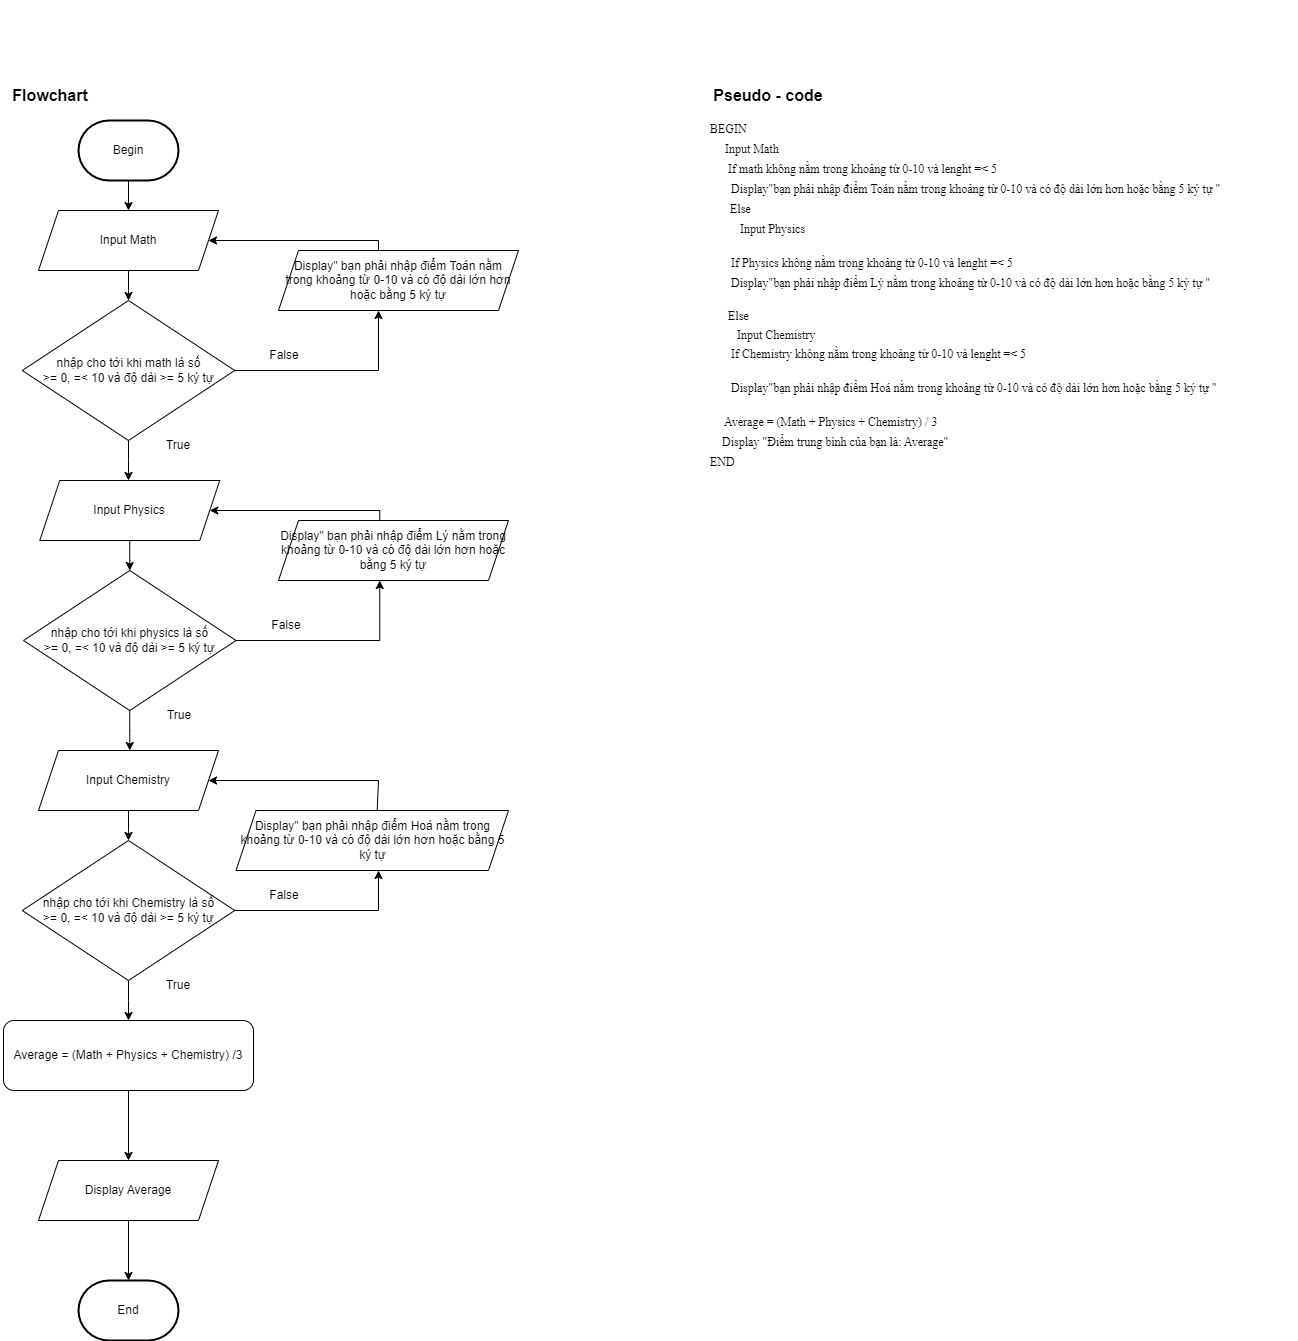

The diagram above was exported from draw.io. Its source (the exported page's mxGraphModel, read from the mxfile embedded in the PNG):
<mxGraphModel dx="3038" dy="1510" grid="1" gridSize="10" guides="1" tooltips="1" connect="1" arrows="1" fold="1" page="1" pageScale="1" pageWidth="827" pageHeight="1169" math="0" shadow="0">
  <root>
    <mxCell id="WIyWlLk6GJQsqaUBKTNV-0" />
    <mxCell id="WIyWlLk6GJQsqaUBKTNV-1" parent="WIyWlLk6GJQsqaUBKTNV-0" />
    <mxCell id="jMFqkuTPjSLOIdbnSO9x-19" style="edgeStyle=orthogonalEdgeStyle;rounded=0;orthogonalLoop=1;jettySize=auto;html=1;" parent="WIyWlLk6GJQsqaUBKTNV-1" source="QW5GUleyDH2i2MEwytT0-2" target="itzpPPL13bvsOJFBK1lU-6" edge="1">
      <mxGeometry relative="1" as="geometry">
        <mxPoint x="339.9999999999998" y="350" as="targetPoint" />
      </mxGeometry>
    </mxCell>
    <mxCell id="QW5GUleyDH2i2MEwytT0-2" value="Input Math" style="shape=parallelogram;perimeter=parallelogramPerimeter;whiteSpace=wrap;html=1;fixedSize=1;" parent="WIyWlLk6GJQsqaUBKTNV-1" vertex="1">
      <mxGeometry x="250" y="240" width="180" height="60" as="geometry" />
    </mxCell>
    <mxCell id="itzpPPL13bvsOJFBK1lU-51" style="edgeStyle=orthogonalEdgeStyle;rounded=0;orthogonalLoop=1;jettySize=auto;html=1;" parent="WIyWlLk6GJQsqaUBKTNV-1" source="QW5GUleyDH2i2MEwytT0-3" target="QW5GUleyDH2i2MEwytT0-4" edge="1">
      <mxGeometry relative="1" as="geometry" />
    </mxCell>
    <mxCell id="QW5GUleyDH2i2MEwytT0-3" value="Average = (Math + Physics + Chemistry) /3" style="rounded=1;whiteSpace=wrap;html=1;" parent="WIyWlLk6GJQsqaUBKTNV-1" vertex="1">
      <mxGeometry x="215" y="1050" width="250" height="70" as="geometry" />
    </mxCell>
    <mxCell id="QW5GUleyDH2i2MEwytT0-17" style="edgeStyle=orthogonalEdgeStyle;rounded=0;orthogonalLoop=1;jettySize=auto;html=1;" parent="WIyWlLk6GJQsqaUBKTNV-1" source="QW5GUleyDH2i2MEwytT0-4" target="QW5GUleyDH2i2MEwytT0-25" edge="1">
      <mxGeometry relative="1" as="geometry">
        <mxPoint x="333.25" y="1160" as="targetPoint" />
      </mxGeometry>
    </mxCell>
    <mxCell id="QW5GUleyDH2i2MEwytT0-4" value="Display Average" style="shape=parallelogram;perimeter=parallelogramPerimeter;whiteSpace=wrap;html=1;fixedSize=1;" parent="WIyWlLk6GJQsqaUBKTNV-1" vertex="1">
      <mxGeometry x="250" y="1190" width="180" height="60" as="geometry" />
    </mxCell>
    <mxCell id="QW5GUleyDH2i2MEwytT0-24" style="edgeStyle=orthogonalEdgeStyle;rounded=0;orthogonalLoop=1;jettySize=auto;html=1;" parent="WIyWlLk6GJQsqaUBKTNV-1" source="QW5GUleyDH2i2MEwytT0-21" target="QW5GUleyDH2i2MEwytT0-2" edge="1">
      <mxGeometry relative="1" as="geometry" />
    </mxCell>
    <mxCell id="QW5GUleyDH2i2MEwytT0-21" value="Begin" style="strokeWidth=2;html=1;shape=mxgraph.flowchart.terminator;whiteSpace=wrap;" parent="WIyWlLk6GJQsqaUBKTNV-1" vertex="1">
      <mxGeometry x="290" y="150" width="100" height="60" as="geometry" />
    </mxCell>
    <mxCell id="QW5GUleyDH2i2MEwytT0-25" value="End" style="strokeWidth=2;html=1;shape=mxgraph.flowchart.terminator;whiteSpace=wrap;" parent="WIyWlLk6GJQsqaUBKTNV-1" vertex="1">
      <mxGeometry x="290" y="1310" width="100" height="60" as="geometry" />
    </mxCell>
    <mxCell id="jMFqkuTPjSLOIdbnSO9x-21" value="Pseudo - code" style="text;strokeColor=none;align=center;fillColor=none;html=1;verticalAlign=middle;whiteSpace=wrap;rounded=0;fontStyle=1;fontSize=16;" parent="WIyWlLk6GJQsqaUBKTNV-1" vertex="1">
      <mxGeometry x="920" y="110" width="120" height="30" as="geometry" />
    </mxCell>
    <mxCell id="jMFqkuTPjSLOIdbnSO9x-22" value="&lt;div style=&quot;line-height: 19px; white-space: pre;&quot;&gt;&lt;div style=&quot;&quot;&gt;&lt;div style=&quot;line-height: 19px;&quot;&gt;&lt;h3 style=&quot;&quot;&gt;&lt;font style=&quot;font-weight: normal;&quot; face=&quot;Times New Roman&quot;&gt;&lt;font style=&quot;font-size: 12px;&quot;&gt;BEGIN&lt;br&gt;     Input Math&lt;br&gt;      If math không nằm trong khoảng từ 0-10 và lenght =&amp;lt; 5&lt;/font&gt;&lt;span style=&quot;font-size: 14px;&quot;&gt;&lt;br&gt;      &lt;/span&gt;&lt;font style=&quot;font-size: 12px;&quot;&gt;D&lt;span style=&quot;background-color: transparent;&quot;&gt;isplay&quot;&lt;/span&gt;&lt;/font&gt;&lt;span style=&quot;font-size: 12px; background-color: transparent; text-align: center; white-space: normal;&quot;&gt;bạn phải nhập điểm Toán nằm trong khoảng từ 0-10 và có độ dài lớn hơn hoặc bằng 5 ký tự &quot;&lt;br&gt;&lt;/span&gt;&lt;span style=&quot;font-size: 14px;&quot;&gt;    &lt;/span&gt;&lt;font style=&quot;font-size: 12px;&quot;&gt;  Else&lt;/font&gt;&lt;span style=&quot;font-size: 14px;&quot;&gt;&lt;br&gt;&lt;/span&gt;&lt;span style=&quot;font-size: 12px; text-align: center; white-space: normal; background-color: transparent;&quot;&gt;&amp;nbsp; &amp;nbsp; &amp;nbsp; &amp;nbsp; &amp;nbsp; Input Physics&lt;/span&gt;&lt;/font&gt;&lt;/h3&gt;&lt;div&gt;&lt;h3&gt;&lt;font style=&quot;font-weight: normal;&quot; face=&quot;Times New Roman&quot;&gt;&lt;font style=&quot;font-size: 12px;&quot;&gt;       If Physics không nằm trong khoảng từ 0-10 và lenght =&amp;lt; 5&lt;/font&gt;&lt;span style=&quot;font-size: 14px;&quot;&gt;&lt;br&gt;      &lt;/span&gt;&lt;font style=&quot;font-size: 12px;&quot;&gt;D&lt;span style=&quot;background-color: transparent;&quot;&gt;isplay&quot;&lt;/span&gt;&lt;/font&gt;&lt;span style=&quot;font-size: 12px; background-color: transparent; text-align: center; white-space: normal;&quot;&gt;bạn phải nhập điểm Lý nằm trong khoảng từ 0-10 và có độ dài lớn hơn hoặc bằng 5 ký tự &quot;&lt;/span&gt;&lt;/font&gt;&lt;/h3&gt;&lt;/div&gt;&lt;div&gt;&lt;font face=&quot;Times New Roman&quot;&gt;&lt;span style=&quot;font-size: 12px; background-color: transparent; text-align: center; white-space: normal;&quot;&gt;&amp;nbsp; &amp;nbsp; &amp;nbsp; Else&lt;/span&gt;&lt;/font&gt;&lt;/div&gt;&lt;div&gt;&lt;font face=&quot;Times New Roman&quot;&gt;&lt;span style=&quot;font-size: 12px; background-color: transparent; text-align: center; white-space: normal;&quot;&gt;&amp;nbsp; &amp;nbsp; &amp;nbsp; &amp;nbsp; &amp;nbsp;Input Chemistry&lt;/span&gt;&lt;/font&gt;&lt;/div&gt;&lt;div&gt;&lt;font face=&quot;Times New Roman&quot;&gt;&lt;span style=&quot;font-size: 12px; background-color: transparent; text-align: center; white-space: normal;&quot;&gt;&amp;nbsp; &amp;nbsp; &amp;nbsp; &lt;/span&gt;&lt;/font&gt;&lt;span style=&quot;font-family: &amp;quot;Times New Roman&amp;quot;; background-color: transparent;&quot;&gt; If Chemistry không nằm trong khoảng từ 0-10 và lenght =&amp;lt; 5&lt;/span&gt;&lt;/div&gt;&lt;h3&gt;&lt;font style=&quot;font-weight: normal;&quot; face=&quot;Times New Roman&quot;&gt;&lt;span style=&quot;font-size: 14px;&quot;&gt;      &lt;/span&gt;&lt;font style=&quot;font-size: 12px;&quot;&gt;D&lt;span style=&quot;background-color: transparent;&quot;&gt;isplay&quot;&lt;/span&gt;&lt;/font&gt;&lt;span style=&quot;font-size: 12px; background-color: transparent; text-align: center; white-space: normal;&quot;&gt;bạn phải nhập điểm Hoá nằm trong khoảng từ 0-10 và có độ dài lớn hơn hoặc bằng 5 ký tự &quot;&lt;/span&gt;&lt;/font&gt;&lt;/h3&gt;&lt;h3 style=&quot;&quot;&gt;&lt;font style=&quot;font-weight: normal;&quot; face=&quot;Times New Roman&quot;&gt;&lt;span style=&quot;font-size: 14px; background-color: transparent;&quot;&gt;    &lt;/span&gt;&lt;font style=&quot;font-size: 12px;&quot;&gt;&lt;span style=&quot;background-color: transparent;&quot;&gt;Average = (Math + Physics + Chemistry) / 3&lt;br&gt;&lt;/span&gt;&lt;font style=&quot;color: rgb(0, 0, 0);&quot;&gt;&amp;nbsp; &amp;nbsp; Display &quot;Điểm trung bình của bạn là: Average&quot;&lt;br&gt;&lt;/font&gt;&lt;font style=&quot;color: rgb(0, 0, 0);&quot;&gt;END&lt;/font&gt;&lt;/font&gt;&lt;/font&gt;&lt;/h3&gt;&lt;font style=&quot;font-size: 14px;&quot; face=&quot;Consolas, Courier New, monospace&quot;&gt;&lt;br&gt;&lt;/font&gt;&lt;/div&gt;&lt;/div&gt;&lt;/div&gt;" style="text;strokeColor=none;align=left;fillColor=none;html=1;verticalAlign=middle;whiteSpace=wrap;rounded=0;" parent="WIyWlLk6GJQsqaUBKTNV-1" vertex="1">
      <mxGeometry x="920" y="30" width="590" height="610" as="geometry" />
    </mxCell>
    <mxCell id="jMFqkuTPjSLOIdbnSO9x-23" value="Flowchart" style="text;strokeColor=none;align=center;fillColor=none;html=1;verticalAlign=middle;whiteSpace=wrap;rounded=0;fontStyle=1;fontSize=16;" parent="WIyWlLk6GJQsqaUBKTNV-1" vertex="1">
      <mxGeometry x="212" y="110" width="100" height="30" as="geometry" />
    </mxCell>
    <mxCell id="itzpPPL13bvsOJFBK1lU-7" style="edgeStyle=orthogonalEdgeStyle;rounded=0;orthogonalLoop=1;jettySize=auto;html=1;" parent="WIyWlLk6GJQsqaUBKTNV-1" source="itzpPPL13bvsOJFBK1lU-6" edge="1">
      <mxGeometry relative="1" as="geometry">
        <mxPoint x="590" y="340" as="targetPoint" />
        <Array as="points">
          <mxPoint x="590" y="400" />
        </Array>
      </mxGeometry>
    </mxCell>
    <mxCell id="itzpPPL13bvsOJFBK1lU-11" style="edgeStyle=orthogonalEdgeStyle;rounded=0;orthogonalLoop=1;jettySize=auto;html=1;" parent="WIyWlLk6GJQsqaUBKTNV-1" source="itzpPPL13bvsOJFBK1lU-6" edge="1">
      <mxGeometry relative="1" as="geometry">
        <mxPoint x="339.9999999999998" y="510" as="targetPoint" />
      </mxGeometry>
    </mxCell>
    <mxCell id="itzpPPL13bvsOJFBK1lU-6" value="nhập cho tới khi math là số&lt;div&gt;&amp;gt;= 0, =&amp;lt; 10 và độ dài &amp;gt;= 5 ký tự&lt;/div&gt;" style="rhombus;whiteSpace=wrap;html=1;" parent="WIyWlLk6GJQsqaUBKTNV-1" vertex="1">
      <mxGeometry x="233.75" y="330" width="212.5" height="140" as="geometry" />
    </mxCell>
    <mxCell id="itzpPPL13bvsOJFBK1lU-10" style="edgeStyle=orthogonalEdgeStyle;rounded=0;orthogonalLoop=1;jettySize=auto;html=1;" parent="WIyWlLk6GJQsqaUBKTNV-1" target="QW5GUleyDH2i2MEwytT0-2" edge="1">
      <mxGeometry relative="1" as="geometry">
        <mxPoint x="590" y="280" as="sourcePoint" />
        <Array as="points">
          <mxPoint x="590" y="270" />
        </Array>
      </mxGeometry>
    </mxCell>
    <mxCell id="itzpPPL13bvsOJFBK1lU-12" value="False" style="text;strokeColor=none;align=center;fillColor=none;html=1;verticalAlign=middle;whiteSpace=wrap;rounded=0;" parent="WIyWlLk6GJQsqaUBKTNV-1" vertex="1">
      <mxGeometry x="446.25" y="370" width="100" height="30" as="geometry" />
    </mxCell>
    <mxCell id="itzpPPL13bvsOJFBK1lU-13" value="True" style="text;strokeColor=none;align=center;fillColor=none;html=1;verticalAlign=middle;whiteSpace=wrap;rounded=0;" parent="WIyWlLk6GJQsqaUBKTNV-1" vertex="1">
      <mxGeometry x="340" y="460" width="100" height="30" as="geometry" />
    </mxCell>
    <mxCell id="itzpPPL13bvsOJFBK1lU-23" style="edgeStyle=orthogonalEdgeStyle;rounded=0;orthogonalLoop=1;jettySize=auto;html=1;" parent="WIyWlLk6GJQsqaUBKTNV-1" source="itzpPPL13bvsOJFBK1lU-24" target="itzpPPL13bvsOJFBK1lU-27" edge="1">
      <mxGeometry relative="1" as="geometry">
        <mxPoint x="341.2499999999998" y="620" as="targetPoint" />
      </mxGeometry>
    </mxCell>
    <mxCell id="itzpPPL13bvsOJFBK1lU-24" value="Input Physics" style="shape=parallelogram;perimeter=parallelogramPerimeter;whiteSpace=wrap;html=1;fixedSize=1;" parent="WIyWlLk6GJQsqaUBKTNV-1" vertex="1">
      <mxGeometry x="251.25" y="510" width="180" height="60" as="geometry" />
    </mxCell>
    <mxCell id="itzpPPL13bvsOJFBK1lU-25" style="edgeStyle=orthogonalEdgeStyle;rounded=0;orthogonalLoop=1;jettySize=auto;html=1;" parent="WIyWlLk6GJQsqaUBKTNV-1" source="itzpPPL13bvsOJFBK1lU-27" edge="1">
      <mxGeometry relative="1" as="geometry">
        <mxPoint x="591.25" y="610" as="targetPoint" />
        <Array as="points">
          <mxPoint x="591.25" y="670" />
        </Array>
      </mxGeometry>
    </mxCell>
    <mxCell id="itzpPPL13bvsOJFBK1lU-26" style="edgeStyle=orthogonalEdgeStyle;rounded=0;orthogonalLoop=1;jettySize=auto;html=1;" parent="WIyWlLk6GJQsqaUBKTNV-1" source="itzpPPL13bvsOJFBK1lU-27" edge="1">
      <mxGeometry relative="1" as="geometry">
        <mxPoint x="341.2499999999998" y="780" as="targetPoint" />
      </mxGeometry>
    </mxCell>
    <mxCell id="itzpPPL13bvsOJFBK1lU-27" value="nhập cho tới khi physics là số&lt;div&gt;&amp;gt;= 0, =&amp;lt; 10 và độ dài &amp;gt;= 5 ký tự&lt;/div&gt;" style="rhombus;whiteSpace=wrap;html=1;" parent="WIyWlLk6GJQsqaUBKTNV-1" vertex="1">
      <mxGeometry x="235" y="600" width="212.5" height="140" as="geometry" />
    </mxCell>
    <mxCell id="itzpPPL13bvsOJFBK1lU-28" style="edgeStyle=orthogonalEdgeStyle;rounded=0;orthogonalLoop=1;jettySize=auto;html=1;" parent="WIyWlLk6GJQsqaUBKTNV-1" target="itzpPPL13bvsOJFBK1lU-24" edge="1">
      <mxGeometry relative="1" as="geometry">
        <mxPoint x="591.25" y="550" as="sourcePoint" />
        <Array as="points">
          <mxPoint x="591.25" y="540" />
        </Array>
      </mxGeometry>
    </mxCell>
    <mxCell id="itzpPPL13bvsOJFBK1lU-29" value="False" style="text;strokeColor=none;align=center;fillColor=none;html=1;verticalAlign=middle;whiteSpace=wrap;rounded=0;" parent="WIyWlLk6GJQsqaUBKTNV-1" vertex="1">
      <mxGeometry x="447.5" y="640" width="100" height="30" as="geometry" />
    </mxCell>
    <mxCell id="itzpPPL13bvsOJFBK1lU-30" value="True" style="text;strokeColor=none;align=center;fillColor=none;html=1;verticalAlign=middle;whiteSpace=wrap;rounded=0;" parent="WIyWlLk6GJQsqaUBKTNV-1" vertex="1">
      <mxGeometry x="341.25" y="730" width="100" height="30" as="geometry" />
    </mxCell>
    <mxCell id="itzpPPL13bvsOJFBK1lU-40" style="edgeStyle=orthogonalEdgeStyle;rounded=0;orthogonalLoop=1;jettySize=auto;html=1;" parent="WIyWlLk6GJQsqaUBKTNV-1" source="itzpPPL13bvsOJFBK1lU-41" target="itzpPPL13bvsOJFBK1lU-44" edge="1">
      <mxGeometry relative="1" as="geometry">
        <mxPoint x="339.9999999999998" y="890" as="targetPoint" />
      </mxGeometry>
    </mxCell>
    <mxCell id="itzpPPL13bvsOJFBK1lU-41" value="Input Chemistry" style="shape=parallelogram;perimeter=parallelogramPerimeter;whiteSpace=wrap;html=1;fixedSize=1;" parent="WIyWlLk6GJQsqaUBKTNV-1" vertex="1">
      <mxGeometry x="250" y="780" width="180" height="60" as="geometry" />
    </mxCell>
    <mxCell id="itzpPPL13bvsOJFBK1lU-42" style="edgeStyle=orthogonalEdgeStyle;rounded=0;orthogonalLoop=1;jettySize=auto;html=1;" parent="WIyWlLk6GJQsqaUBKTNV-1" source="itzpPPL13bvsOJFBK1lU-44" target="itzpPPL13bvsOJFBK1lU-52" edge="1">
      <mxGeometry relative="1" as="geometry">
        <mxPoint x="590" y="880" as="targetPoint" />
        <Array as="points">
          <mxPoint x="590" y="940" />
        </Array>
      </mxGeometry>
    </mxCell>
    <mxCell id="itzpPPL13bvsOJFBK1lU-43" style="edgeStyle=orthogonalEdgeStyle;rounded=0;orthogonalLoop=1;jettySize=auto;html=1;" parent="WIyWlLk6GJQsqaUBKTNV-1" source="itzpPPL13bvsOJFBK1lU-44" target="QW5GUleyDH2i2MEwytT0-3" edge="1">
      <mxGeometry relative="1" as="geometry">
        <mxPoint x="339.9999999999998" y="1050" as="targetPoint" />
      </mxGeometry>
    </mxCell>
    <mxCell id="itzpPPL13bvsOJFBK1lU-44" value="nhập cho tới khi Chemistry là số&lt;div&gt;&amp;gt;= 0, =&amp;lt; 10 và độ dài &amp;gt;= 5 ký tự&lt;/div&gt;" style="rhombus;whiteSpace=wrap;html=1;" parent="WIyWlLk6GJQsqaUBKTNV-1" vertex="1">
      <mxGeometry x="233.75" y="870" width="212.5" height="140" as="geometry" />
    </mxCell>
    <mxCell id="itzpPPL13bvsOJFBK1lU-45" style="edgeStyle=orthogonalEdgeStyle;rounded=0;orthogonalLoop=1;jettySize=auto;html=1;exitX=0.518;exitY=0.006;exitDx=0;exitDy=0;exitPerimeter=0;" parent="WIyWlLk6GJQsqaUBKTNV-1" source="itzpPPL13bvsOJFBK1lU-52" target="itzpPPL13bvsOJFBK1lU-41" edge="1">
      <mxGeometry relative="1" as="geometry">
        <mxPoint x="590" y="820" as="sourcePoint" />
        <Array as="points">
          <mxPoint x="590" y="840" />
          <mxPoint x="590" y="810" />
        </Array>
      </mxGeometry>
    </mxCell>
    <mxCell id="itzpPPL13bvsOJFBK1lU-46" value="False" style="text;strokeColor=none;align=center;fillColor=none;html=1;verticalAlign=middle;whiteSpace=wrap;rounded=0;" parent="WIyWlLk6GJQsqaUBKTNV-1" vertex="1">
      <mxGeometry x="446.25" y="910" width="100" height="30" as="geometry" />
    </mxCell>
    <mxCell id="itzpPPL13bvsOJFBK1lU-47" value="True" style="text;strokeColor=none;align=center;fillColor=none;html=1;verticalAlign=middle;whiteSpace=wrap;rounded=0;" parent="WIyWlLk6GJQsqaUBKTNV-1" vertex="1">
      <mxGeometry x="340" y="1000" width="100" height="30" as="geometry" />
    </mxCell>
    <mxCell id="itzpPPL13bvsOJFBK1lU-52" value="Display&quot; bạn phải nhập điểm Hoá nằm trong khoảng từ 0-10 và có độ dài lớn hơn hoặc bằng 5 ký tự" style="shape=parallelogram;perimeter=parallelogramPerimeter;whiteSpace=wrap;html=1;fixedSize=1;" parent="WIyWlLk6GJQsqaUBKTNV-1" vertex="1">
      <mxGeometry x="447.5" y="840" width="272.5" height="60" as="geometry" />
    </mxCell>
    <mxCell id="itzpPPL13bvsOJFBK1lU-54" value="Display&quot; bạn phải nhập điểm Lý nằm trong khoảng từ 0-10 và có độ dài lớn hơn hoặc bằng 5 ký tự" style="shape=parallelogram;perimeter=parallelogramPerimeter;whiteSpace=wrap;html=1;fixedSize=1;" parent="WIyWlLk6GJQsqaUBKTNV-1" vertex="1">
      <mxGeometry x="490" y="550" width="230" height="60" as="geometry" />
    </mxCell>
    <mxCell id="itzpPPL13bvsOJFBK1lU-55" value="Display&quot; bạn phải nhập điểm Toán nằm trong khoảng từ 0-10 và có độ dài lớn hơn hoặc bằng 5 ký tự" style="shape=parallelogram;perimeter=parallelogramPerimeter;whiteSpace=wrap;html=1;fixedSize=1;" parent="WIyWlLk6GJQsqaUBKTNV-1" vertex="1">
      <mxGeometry x="490" y="280" width="240" height="60" as="geometry" />
    </mxCell>
  </root>
</mxGraphModel>